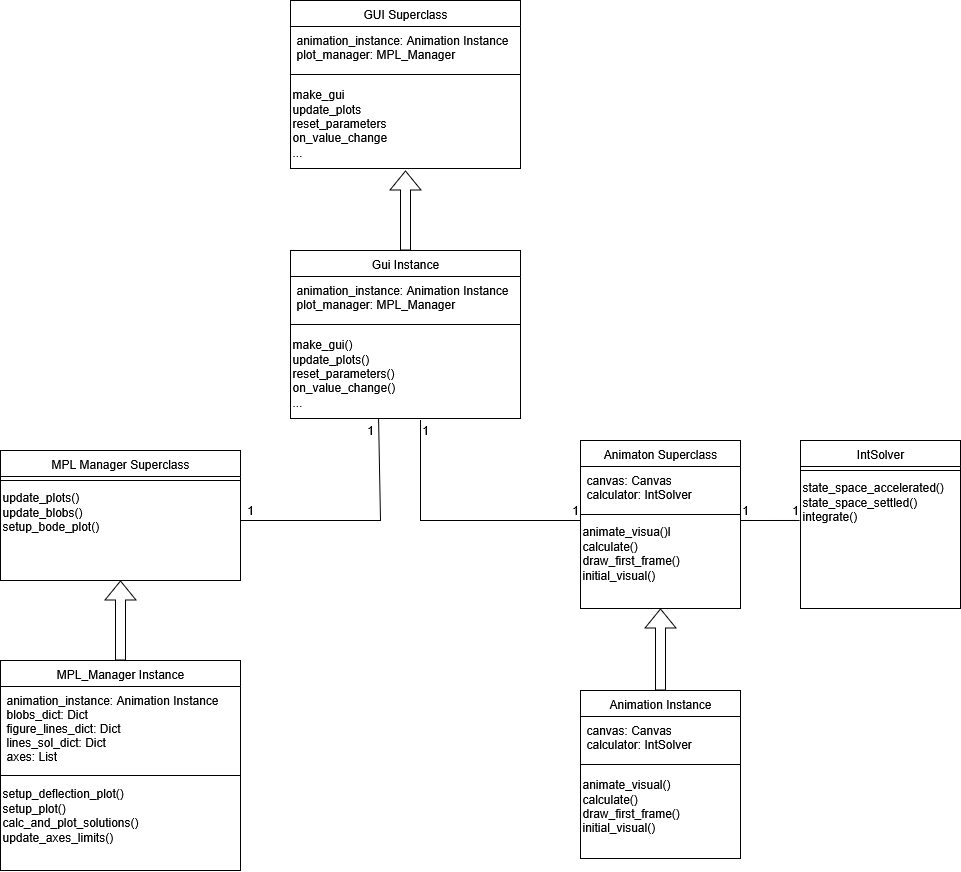

The diagram above was exported from draw.io. Its source (the exported page's mxGraphModel, read from the mxfile embedded in the PNG):
<mxGraphModel dx="1678" dy="1106" grid="1" gridSize="10" guides="1" tooltips="1" connect="1" arrows="1" fold="1" page="1" pageScale="1" pageWidth="827" pageHeight="1169" math="0" shadow="0">
  <root>
    <mxCell id="WIyWlLk6GJQsqaUBKTNV-0" />
    <mxCell id="WIyWlLk6GJQsqaUBKTNV-1" parent="WIyWlLk6GJQsqaUBKTNV-0" />
    <mxCell id="LnXcYzHlrq8dCkrTk7ui-18" value="GUI Superclass" style="swimlane;fontStyle=0;align=center;verticalAlign=top;childLayout=stackLayout;horizontal=1;startSize=26;horizontalStack=0;resizeParent=1;resizeLast=0;collapsible=1;marginBottom=0;rounded=0;shadow=0;strokeWidth=1;" parent="WIyWlLk6GJQsqaUBKTNV-1" vertex="1">
      <mxGeometry x="310" y="600" width="230" height="168" as="geometry">
        <mxRectangle x="340" y="380" width="170" height="26" as="alternateBounds" />
      </mxGeometry>
    </mxCell>
    <mxCell id="LnXcYzHlrq8dCkrTk7ui-19" value="animation_instance: Animation Instance&#10;plot_manager: MPL_Manager" style="text;align=left;verticalAlign=top;spacingLeft=4;spacingRight=4;overflow=hidden;rotatable=0;points=[[0,0.5],[1,0.5]];portConstraint=eastwest;" parent="LnXcYzHlrq8dCkrTk7ui-18" vertex="1">
      <mxGeometry y="26" width="230" height="44" as="geometry" />
    </mxCell>
    <mxCell id="LnXcYzHlrq8dCkrTk7ui-20" value="" style="line;html=1;strokeWidth=1;align=left;verticalAlign=middle;spacingTop=-1;spacingLeft=3;spacingRight=3;rotatable=0;labelPosition=right;points=[];portConstraint=eastwest;" parent="LnXcYzHlrq8dCkrTk7ui-18" vertex="1">
      <mxGeometry y="70" width="230" height="8" as="geometry" />
    </mxCell>
    <mxCell id="LnXcYzHlrq8dCkrTk7ui-23" value="&lt;div align=&quot;left&quot;&gt;make_gui&lt;/div&gt;&lt;div align=&quot;left&quot;&gt;update_plots&lt;/div&gt;&lt;div align=&quot;left&quot;&gt;reset_parameters&lt;/div&gt;&lt;div align=&quot;left&quot;&gt;on_value_change&lt;/div&gt;&lt;div align=&quot;left&quot;&gt;...&lt;/div&gt;" style="text;html=1;align=left;verticalAlign=middle;resizable=0;points=[];autosize=1;strokeColor=none;fillColor=none;" parent="LnXcYzHlrq8dCkrTk7ui-18" vertex="1">
      <mxGeometry y="78" width="230" height="90" as="geometry" />
    </mxCell>
    <mxCell id="LnXcYzHlrq8dCkrTk7ui-24" value="Gui Instance" style="swimlane;fontStyle=0;align=center;verticalAlign=top;childLayout=stackLayout;horizontal=1;startSize=26;horizontalStack=0;resizeParent=1;resizeLast=0;collapsible=1;marginBottom=0;rounded=0;shadow=0;strokeWidth=1;" parent="WIyWlLk6GJQsqaUBKTNV-1" vertex="1">
      <mxGeometry x="310" y="850" width="230" height="168" as="geometry">
        <mxRectangle x="340" y="380" width="170" height="26" as="alternateBounds" />
      </mxGeometry>
    </mxCell>
    <mxCell id="LnXcYzHlrq8dCkrTk7ui-25" value="animation_instance: Animation Instance&#10;plot_manager: MPL_Manager" style="text;align=left;verticalAlign=top;spacingLeft=4;spacingRight=4;overflow=hidden;rotatable=0;points=[[0,0.5],[1,0.5]];portConstraint=eastwest;" parent="LnXcYzHlrq8dCkrTk7ui-24" vertex="1">
      <mxGeometry y="26" width="230" height="44" as="geometry" />
    </mxCell>
    <mxCell id="LnXcYzHlrq8dCkrTk7ui-26" value="" style="line;html=1;strokeWidth=1;align=left;verticalAlign=middle;spacingTop=-1;spacingLeft=3;spacingRight=3;rotatable=0;labelPosition=right;points=[];portConstraint=eastwest;" parent="LnXcYzHlrq8dCkrTk7ui-24" vertex="1">
      <mxGeometry y="70" width="230" height="8" as="geometry" />
    </mxCell>
    <mxCell id="LnXcYzHlrq8dCkrTk7ui-27" value="&lt;div align=&quot;left&quot;&gt;make_gui()&lt;/div&gt;&lt;div align=&quot;left&quot;&gt;update_plots()&lt;/div&gt;&lt;div align=&quot;left&quot;&gt;reset_parameters()&lt;/div&gt;&lt;div align=&quot;left&quot;&gt;on_value_change()&lt;/div&gt;&lt;div align=&quot;left&quot;&gt;...&lt;/div&gt;" style="text;html=1;align=left;verticalAlign=middle;resizable=0;points=[];autosize=1;strokeColor=none;fillColor=none;" parent="LnXcYzHlrq8dCkrTk7ui-24" vertex="1">
      <mxGeometry y="78" width="230" height="90" as="geometry" />
    </mxCell>
    <mxCell id="LnXcYzHlrq8dCkrTk7ui-28" value="" style="shape=flexArrow;endArrow=classic;html=1;rounded=0;exitX=0.5;exitY=0;exitDx=0;exitDy=0;entryX=0.5;entryY=1.022;entryDx=0;entryDy=0;entryPerimeter=0;" parent="WIyWlLk6GJQsqaUBKTNV-1" source="LnXcYzHlrq8dCkrTk7ui-24" target="LnXcYzHlrq8dCkrTk7ui-23" edge="1">
      <mxGeometry width="50" height="50" relative="1" as="geometry">
        <mxPoint x="380" y="830" as="sourcePoint" />
        <mxPoint x="430" y="780" as="targetPoint" />
      </mxGeometry>
    </mxCell>
    <mxCell id="LnXcYzHlrq8dCkrTk7ui-29" value="Animaton Superclass" style="swimlane;fontStyle=0;align=center;verticalAlign=top;childLayout=stackLayout;horizontal=1;startSize=26;horizontalStack=0;resizeParent=1;resizeLast=0;collapsible=1;marginBottom=0;rounded=0;shadow=0;strokeWidth=1;" parent="WIyWlLk6GJQsqaUBKTNV-1" vertex="1">
      <mxGeometry x="600" y="1040" width="160" height="168" as="geometry">
        <mxRectangle x="340" y="380" width="170" height="26" as="alternateBounds" />
      </mxGeometry>
    </mxCell>
    <mxCell id="LnXcYzHlrq8dCkrTk7ui-30" value="canvas: Canvas&#10;calculator: IntSolver" style="text;align=left;verticalAlign=top;spacingLeft=4;spacingRight=4;overflow=hidden;rotatable=0;points=[[0,0.5],[1,0.5]];portConstraint=eastwest;" parent="LnXcYzHlrq8dCkrTk7ui-29" vertex="1">
      <mxGeometry y="26" width="160" height="44" as="geometry" />
    </mxCell>
    <mxCell id="LnXcYzHlrq8dCkrTk7ui-31" value="" style="line;html=1;strokeWidth=1;align=left;verticalAlign=middle;spacingTop=-1;spacingLeft=3;spacingRight=3;rotatable=0;labelPosition=right;points=[];portConstraint=eastwest;" parent="LnXcYzHlrq8dCkrTk7ui-29" vertex="1">
      <mxGeometry y="70" width="160" height="8" as="geometry" />
    </mxCell>
    <mxCell id="LnXcYzHlrq8dCkrTk7ui-32" value="&lt;div&gt;animate_visua()l&lt;/div&gt;&lt;div&gt;calculate()&lt;/div&gt;&lt;div&gt;draw_first_frame()&lt;/div&gt;&lt;div&gt;initial_visual()&lt;/div&gt;" style="text;html=1;align=left;verticalAlign=middle;resizable=0;points=[];autosize=1;strokeColor=none;fillColor=none;" parent="LnXcYzHlrq8dCkrTk7ui-29" vertex="1">
      <mxGeometry y="78" width="160" height="70" as="geometry" />
    </mxCell>
    <mxCell id="LnXcYzHlrq8dCkrTk7ui-33" value="Animation Instance" style="swimlane;fontStyle=0;align=center;verticalAlign=top;childLayout=stackLayout;horizontal=1;startSize=26;horizontalStack=0;resizeParent=1;resizeLast=0;collapsible=1;marginBottom=0;rounded=0;shadow=0;strokeWidth=1;" parent="WIyWlLk6GJQsqaUBKTNV-1" vertex="1">
      <mxGeometry x="600" y="1290" width="160" height="168" as="geometry">
        <mxRectangle x="340" y="380" width="170" height="26" as="alternateBounds" />
      </mxGeometry>
    </mxCell>
    <mxCell id="LnXcYzHlrq8dCkrTk7ui-34" value="canvas: Canvas&#10;calculator: IntSolver" style="text;align=left;verticalAlign=top;spacingLeft=4;spacingRight=4;overflow=hidden;rotatable=0;points=[[0,0.5],[1,0.5]];portConstraint=eastwest;" parent="LnXcYzHlrq8dCkrTk7ui-33" vertex="1">
      <mxGeometry y="26" width="160" height="44" as="geometry" />
    </mxCell>
    <mxCell id="LnXcYzHlrq8dCkrTk7ui-35" value="" style="line;html=1;strokeWidth=1;align=left;verticalAlign=middle;spacingTop=-1;spacingLeft=3;spacingRight=3;rotatable=0;labelPosition=right;points=[];portConstraint=eastwest;" parent="LnXcYzHlrq8dCkrTk7ui-33" vertex="1">
      <mxGeometry y="70" width="160" height="8" as="geometry" />
    </mxCell>
    <mxCell id="LnXcYzHlrq8dCkrTk7ui-36" value="&lt;div&gt;animate_visual()&lt;/div&gt;&lt;div&gt;calculate()&lt;/div&gt;&lt;div&gt;draw_first_frame()&lt;/div&gt;&lt;div&gt;initial_visual()&lt;/div&gt;&lt;div&gt;&lt;br&gt;&lt;/div&gt;" style="text;html=1;align=left;verticalAlign=middle;resizable=0;points=[];autosize=1;strokeColor=none;fillColor=none;" parent="LnXcYzHlrq8dCkrTk7ui-33" vertex="1">
      <mxGeometry y="78" width="160" height="90" as="geometry" />
    </mxCell>
    <mxCell id="LnXcYzHlrq8dCkrTk7ui-37" value="" style="shape=flexArrow;endArrow=classic;html=1;rounded=0;exitX=0.5;exitY=0;exitDx=0;exitDy=0;entryX=0.5;entryY=1;entryDx=0;entryDy=0;" parent="WIyWlLk6GJQsqaUBKTNV-1" source="LnXcYzHlrq8dCkrTk7ui-33" target="LnXcYzHlrq8dCkrTk7ui-29" edge="1">
      <mxGeometry width="50" height="50" relative="1" as="geometry">
        <mxPoint x="670" y="1270" as="sourcePoint" />
        <mxPoint x="670" y="1210" as="targetPoint" />
      </mxGeometry>
    </mxCell>
    <mxCell id="LnXcYzHlrq8dCkrTk7ui-38" value="MPL Manager Superclass" style="swimlane;fontStyle=0;align=center;verticalAlign=top;childLayout=stackLayout;horizontal=1;startSize=26;horizontalStack=0;resizeParent=1;resizeLast=0;collapsible=1;marginBottom=0;rounded=0;shadow=0;strokeWidth=1;" parent="WIyWlLk6GJQsqaUBKTNV-1" vertex="1">
      <mxGeometry x="20" y="1050" width="240" height="130" as="geometry">
        <mxRectangle x="340" y="380" width="170" height="26" as="alternateBounds" />
      </mxGeometry>
    </mxCell>
    <mxCell id="LnXcYzHlrq8dCkrTk7ui-40" value="" style="line;html=1;strokeWidth=1;align=left;verticalAlign=middle;spacingTop=-1;spacingLeft=3;spacingRight=3;rotatable=0;labelPosition=right;points=[];portConstraint=eastwest;" parent="LnXcYzHlrq8dCkrTk7ui-38" vertex="1">
      <mxGeometry y="26" width="240" height="8" as="geometry" />
    </mxCell>
    <mxCell id="LnXcYzHlrq8dCkrTk7ui-41" value="&lt;div&gt;update_plots()&lt;/div&gt;&lt;div&gt;update_blobs()&lt;/div&gt;&lt;div&gt;setup_bode_plot()&lt;/div&gt;&lt;div&gt;&lt;br&gt;&lt;/div&gt;" style="text;html=1;align=left;verticalAlign=middle;resizable=0;points=[];autosize=1;strokeColor=none;fillColor=none;" parent="LnXcYzHlrq8dCkrTk7ui-38" vertex="1">
      <mxGeometry y="34" width="240" height="70" as="geometry" />
    </mxCell>
    <mxCell id="LnXcYzHlrq8dCkrTk7ui-42" value="MPL_Manager Instance" style="swimlane;fontStyle=0;align=center;verticalAlign=top;childLayout=stackLayout;horizontal=1;startSize=26;horizontalStack=0;resizeParent=1;resizeLast=0;collapsible=1;marginBottom=0;rounded=0;shadow=0;strokeWidth=1;" parent="WIyWlLk6GJQsqaUBKTNV-1" vertex="1">
      <mxGeometry x="20" y="1260" width="240" height="210" as="geometry">
        <mxRectangle x="340" y="380" width="170" height="26" as="alternateBounds" />
      </mxGeometry>
    </mxCell>
    <mxCell id="LnXcYzHlrq8dCkrTk7ui-43" value="animation_instance: Animation Instance&#10;blobs_dict: Dict&#10;figure_lines_dict: Dict&#10;lines_sol_dict: Dict&#10;axes: List&#10;" style="text;align=left;verticalAlign=top;spacingLeft=4;spacingRight=4;overflow=hidden;rotatable=0;points=[[0,0.5],[1,0.5]];portConstraint=eastwest;" parent="LnXcYzHlrq8dCkrTk7ui-42" vertex="1">
      <mxGeometry y="26" width="240" height="84" as="geometry" />
    </mxCell>
    <mxCell id="LnXcYzHlrq8dCkrTk7ui-44" value="" style="line;html=1;strokeWidth=1;align=left;verticalAlign=middle;spacingTop=-1;spacingLeft=3;spacingRight=3;rotatable=0;labelPosition=right;points=[];portConstraint=eastwest;" parent="LnXcYzHlrq8dCkrTk7ui-42" vertex="1">
      <mxGeometry y="110" width="240" height="10" as="geometry" />
    </mxCell>
    <mxCell id="LnXcYzHlrq8dCkrTk7ui-45" value="&lt;div&gt;setup_deflection_plot()&lt;/div&gt;&lt;div&gt;setup_plot()&lt;/div&gt;&lt;div&gt;calc_and_plot_solutions()&lt;/div&gt;&lt;div&gt;update_axes_limits()&lt;/div&gt;" style="text;html=1;align=left;verticalAlign=middle;resizable=0;points=[];autosize=1;strokeColor=none;fillColor=none;" parent="LnXcYzHlrq8dCkrTk7ui-42" vertex="1">
      <mxGeometry y="120" width="240" height="70" as="geometry" />
    </mxCell>
    <mxCell id="LnXcYzHlrq8dCkrTk7ui-46" value="" style="shape=flexArrow;endArrow=classic;html=1;rounded=0;exitX=0.5;exitY=0;exitDx=0;exitDy=0;entryX=0.5;entryY=1;entryDx=0;entryDy=0;" parent="WIyWlLk6GJQsqaUBKTNV-1" source="LnXcYzHlrq8dCkrTk7ui-42" target="LnXcYzHlrq8dCkrTk7ui-38" edge="1">
      <mxGeometry width="50" height="50" relative="1" as="geometry">
        <mxPoint x="90" y="1280" as="sourcePoint" />
        <mxPoint x="90" y="1220" as="targetPoint" />
      </mxGeometry>
    </mxCell>
    <mxCell id="LnXcYzHlrq8dCkrTk7ui-47" value="IntSolver" style="swimlane;fontStyle=0;align=center;verticalAlign=top;childLayout=stackLayout;horizontal=1;startSize=26;horizontalStack=0;resizeParent=1;resizeLast=0;collapsible=1;marginBottom=0;rounded=0;shadow=0;strokeWidth=1;" parent="WIyWlLk6GJQsqaUBKTNV-1" vertex="1">
      <mxGeometry x="820" y="1040" width="160" height="168" as="geometry">
        <mxRectangle x="340" y="380" width="170" height="26" as="alternateBounds" />
      </mxGeometry>
    </mxCell>
    <mxCell id="LnXcYzHlrq8dCkrTk7ui-49" value="" style="line;html=1;strokeWidth=1;align=left;verticalAlign=middle;spacingTop=-1;spacingLeft=3;spacingRight=3;rotatable=0;labelPosition=right;points=[];portConstraint=eastwest;" parent="LnXcYzHlrq8dCkrTk7ui-47" vertex="1">
      <mxGeometry y="26" width="160" height="8" as="geometry" />
    </mxCell>
    <mxCell id="LnXcYzHlrq8dCkrTk7ui-50" value="&lt;div&gt;state_space_accelerated()&lt;/div&gt;&lt;div&gt;state_space_settled()&lt;/div&gt;&lt;div&gt;integrate()&lt;/div&gt;&lt;div&gt;&lt;br&gt;&lt;/div&gt;" style="text;html=1;align=left;verticalAlign=middle;resizable=0;points=[];autosize=1;strokeColor=none;fillColor=none;" parent="LnXcYzHlrq8dCkrTk7ui-47" vertex="1">
      <mxGeometry y="34" width="160" height="70" as="geometry" />
    </mxCell>
    <mxCell id="x5999NeZ5TpXjf7Q_stL-0" value="" style="endArrow=none;html=1;rounded=0;exitX=0;exitY=1;exitDx=0;exitDy=0;entryX=0.383;entryY=1;entryDx=0;entryDy=0;entryPerimeter=0;" edge="1" parent="WIyWlLk6GJQsqaUBKTNV-1" source="x5999NeZ5TpXjf7Q_stL-9" target="LnXcYzHlrq8dCkrTk7ui-27">
      <mxGeometry width="50" height="50" relative="1" as="geometry">
        <mxPoint x="500" y="1030" as="sourcePoint" />
        <mxPoint x="550" y="980" as="targetPoint" />
        <Array as="points">
          <mxPoint x="400" y="1120" />
        </Array>
      </mxGeometry>
    </mxCell>
    <mxCell id="x5999NeZ5TpXjf7Q_stL-2" value="" style="endArrow=none;html=1;rounded=0;entryX=0;entryY=0.029;entryDx=0;entryDy=0;entryPerimeter=0;" edge="1" parent="WIyWlLk6GJQsqaUBKTNV-1" target="LnXcYzHlrq8dCkrTk7ui-32">
      <mxGeometry width="50" height="50" relative="1" as="geometry">
        <mxPoint x="440" y="1020" as="sourcePoint" />
        <mxPoint x="590" y="1110" as="targetPoint" />
        <Array as="points">
          <mxPoint x="440" y="1120" />
        </Array>
      </mxGeometry>
    </mxCell>
    <mxCell id="x5999NeZ5TpXjf7Q_stL-4" value="&lt;div&gt;1&lt;/div&gt;" style="text;html=1;align=center;verticalAlign=middle;whiteSpace=wrap;rounded=0;" vertex="1" parent="WIyWlLk6GJQsqaUBKTNV-1">
      <mxGeometry x="440" y="1020" width="10" height="20" as="geometry" />
    </mxCell>
    <mxCell id="x5999NeZ5TpXjf7Q_stL-5" value="&lt;div&gt;1&lt;/div&gt;" style="text;html=1;align=center;verticalAlign=middle;whiteSpace=wrap;rounded=0;" vertex="1" parent="WIyWlLk6GJQsqaUBKTNV-1">
      <mxGeometry x="380" y="1020" width="20" height="20" as="geometry" />
    </mxCell>
    <mxCell id="x5999NeZ5TpXjf7Q_stL-9" value="&lt;div&gt;1&lt;/div&gt;" style="text;html=1;align=center;verticalAlign=middle;whiteSpace=wrap;rounded=0;" vertex="1" parent="WIyWlLk6GJQsqaUBKTNV-1">
      <mxGeometry x="260" y="1100" width="20" height="20" as="geometry" />
    </mxCell>
    <mxCell id="x5999NeZ5TpXjf7Q_stL-10" value="&lt;div&gt;1&lt;/div&gt;" style="text;html=1;align=center;verticalAlign=middle;whiteSpace=wrap;rounded=0;" vertex="1" parent="WIyWlLk6GJQsqaUBKTNV-1">
      <mxGeometry x="590" y="1100" width="10" height="20" as="geometry" />
    </mxCell>
    <mxCell id="x5999NeZ5TpXjf7Q_stL-11" value="" style="endArrow=none;html=1;rounded=0;exitX=0;exitY=1;exitDx=0;exitDy=0;entryX=-0.006;entryY=0.657;entryDx=0;entryDy=0;entryPerimeter=0;" edge="1" parent="WIyWlLk6GJQsqaUBKTNV-1" source="x5999NeZ5TpXjf7Q_stL-12" target="LnXcYzHlrq8dCkrTk7ui-50">
      <mxGeometry width="50" height="50" relative="1" as="geometry">
        <mxPoint x="759" y="1117" as="sourcePoint" />
        <mxPoint x="819" y="1118" as="targetPoint" />
      </mxGeometry>
    </mxCell>
    <mxCell id="x5999NeZ5TpXjf7Q_stL-12" value="&lt;div&gt;1&lt;/div&gt;" style="text;html=1;align=center;verticalAlign=middle;whiteSpace=wrap;rounded=0;" vertex="1" parent="WIyWlLk6GJQsqaUBKTNV-1">
      <mxGeometry x="760" y="1100" width="10" height="20" as="geometry" />
    </mxCell>
    <mxCell id="x5999NeZ5TpXjf7Q_stL-13" value="&lt;div&gt;1&lt;/div&gt;" style="text;html=1;align=center;verticalAlign=middle;whiteSpace=wrap;rounded=0;" vertex="1" parent="WIyWlLk6GJQsqaUBKTNV-1">
      <mxGeometry x="810" y="1100" width="10" height="20" as="geometry" />
    </mxCell>
  </root>
</mxGraphModel>